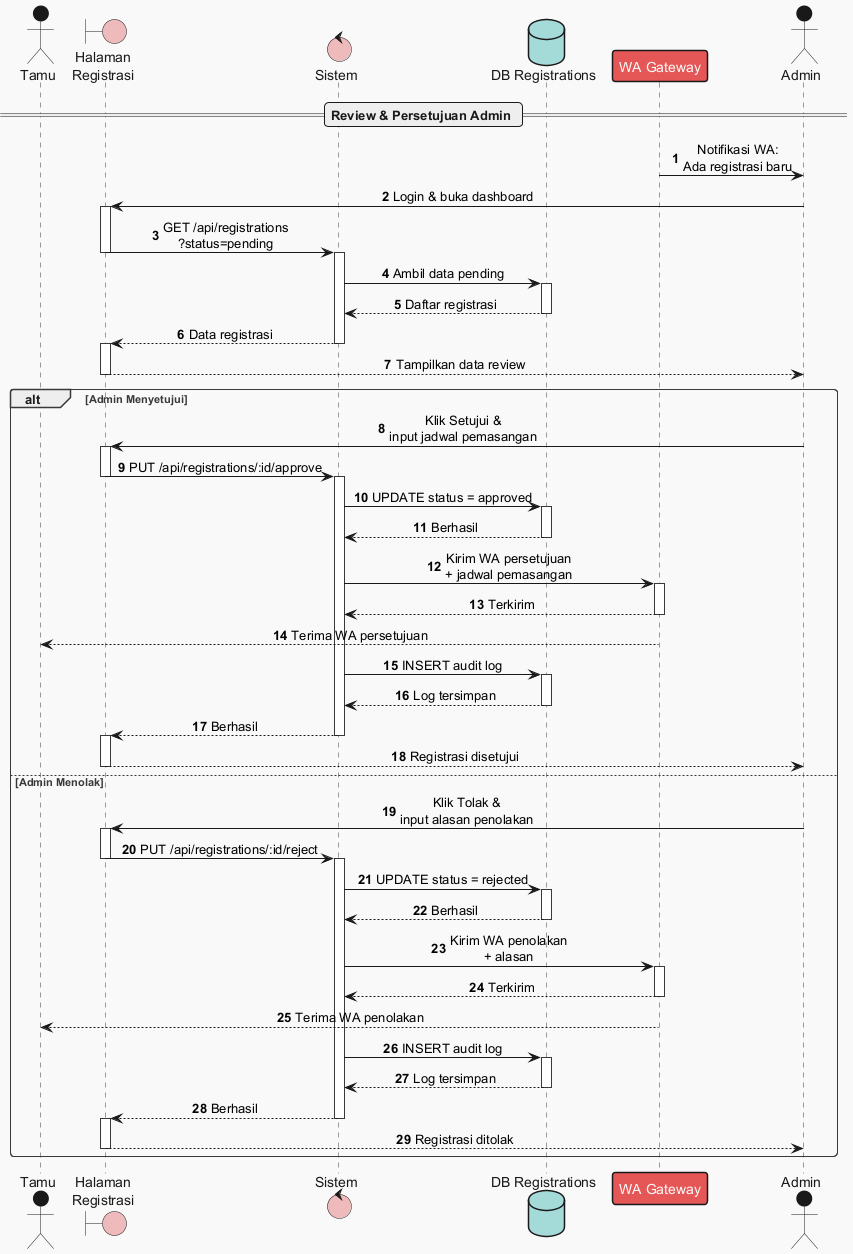

The diagram above was rendered by PlantUML. Its source (embedded in the PNG):
@startuml
!theme mars
autonumber
skinparam sequenceMessageAlign center

actor "Tamu" as Tamu
boundary "Halaman\nRegistrasi" as UI
control "Sistem" as System
database "DB Registrations" as DB
participant "WA Gateway" as WA
actor "Admin" as Admin

== Review & Persetujuan Admin ==

WA -> Admin : Notifikasi WA:\nAda registrasi baru

Admin -> UI : Login & buka dashboard
activate UI
UI -> System : GET /api/registrations\n?status=pending
deactivate UI
activate System

System -> DB : Ambil data pending
activate DB
DB --> System : Daftar registrasi
deactivate DB

System --> UI : Data registrasi
deactivate System
activate UI
UI --> Admin : Tampilkan data review
deactivate UI

alt Admin Menyetujui
    Admin -> UI : Klik Setujui &\ninput jadwal pemasangan
    activate UI
    UI -> System : PUT /api/registrations/:id/approve
    deactivate UI
    activate System

    System -> DB : UPDATE status = approved
    activate DB
    DB --> System : Berhasil
    deactivate DB

    System -> WA : Kirim WA persetujuan\n+ jadwal pemasangan
    activate WA
    WA --> System : Terkirim
    deactivate WA
    WA --> Tamu : Terima WA persetujuan

    System -> DB : INSERT audit log
    activate DB
    DB --> System : Log tersimpan
    deactivate DB

    System --> UI : Berhasil
    deactivate System
    activate UI
    UI --> Admin : Registrasi disetujui
    deactivate UI

else Admin Menolak
    Admin -> UI : Klik Tolak &\ninput alasan penolakan
    activate UI
    UI -> System : PUT /api/registrations/:id/reject
    deactivate UI
    activate System

    System -> DB : UPDATE status = rejected
    activate DB
    DB --> System : Berhasil
    deactivate DB

    System -> WA : Kirim WA penolakan\n+ alasan
    activate WA
    WA --> System : Terkirim
    deactivate WA
    WA --> Tamu : Terima WA penolakan

    System -> DB : INSERT audit log
    activate DB
    DB --> System : Log tersimpan
    deactivate DB

    System --> UI : Berhasil
    deactivate System
    activate UI
    UI --> Admin : Registrasi ditolak
    deactivate UI
end

@enduml